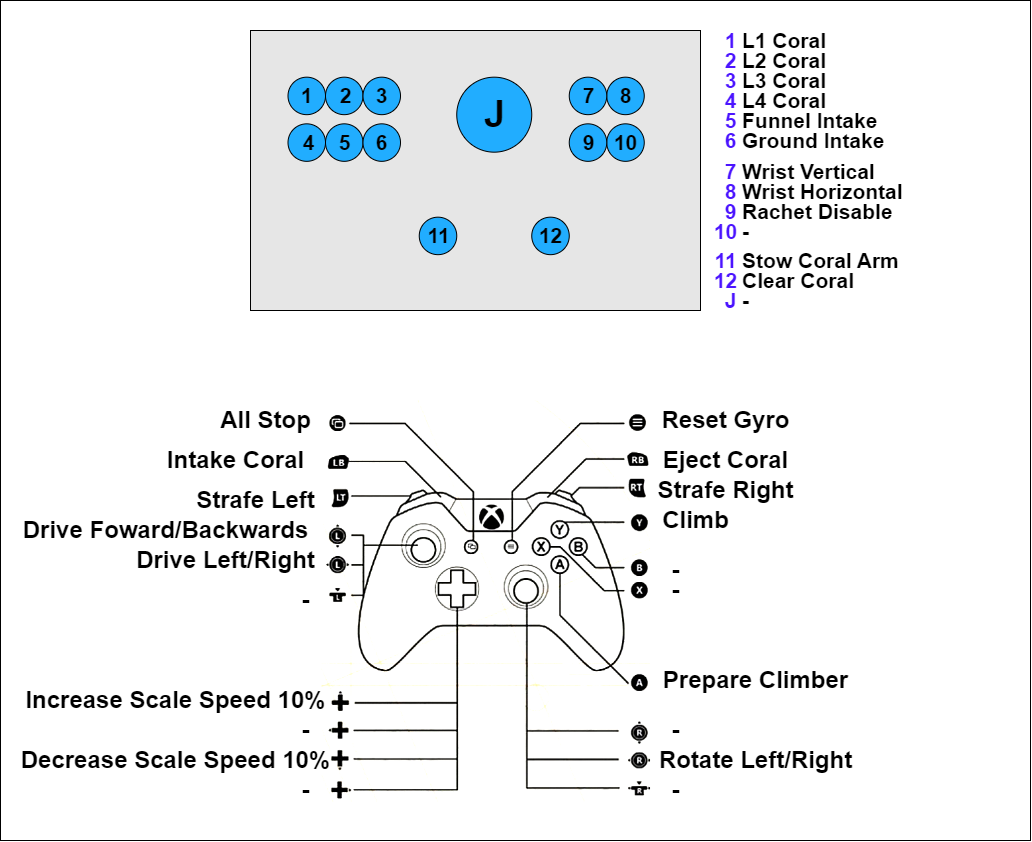

The diagram above was exported from draw.io. Its source (the exported page's mxGraphModel, read from the mxfile embedded in the PNG):
<mxGraphModel dx="1793" dy="923" grid="1" gridSize="10" guides="1" tooltips="1" connect="0" arrows="0" fold="1" page="1" pageScale="1" pageWidth="850" pageHeight="1100" math="0" shadow="0">
  <root>
    <mxCell id="0" />
    <mxCell id="1" parent="0" />
    <mxCell id="GX_3l64xRKM84SFD8HIH-86" value="" style="rounded=0;whiteSpace=wrap;html=1;" vertex="1" parent="1">
      <mxGeometry x="540" y="60" width="1030" height="840" as="geometry" />
    </mxCell>
    <mxCell id="GX_3l64xRKM84SFD8HIH-7" value="" style="shape=image;verticalLabelPosition=bottom;labelBackgroundColor=default;verticalAlign=top;aspect=fixed;imageAspect=0;image=https://i.redd.it/bgctv47vttm51.png;clipPath=inset(0% 25.67% 0% 24.67%);" vertex="1" parent="1">
      <mxGeometry x="860" y="460" width="330.05903225806446" height="412.02" as="geometry" />
    </mxCell>
    <mxCell id="GX_3l64xRKM84SFD8HIH-17" value="All Stop" style="text;strokeColor=none;fillColor=none;html=1;fontSize=24;fontStyle=1;verticalAlign=middle;align=center;" vertex="1" parent="1">
      <mxGeometry x="770" y="470" width="70" height="20" as="geometry" />
    </mxCell>
    <mxCell id="GX_3l64xRKM84SFD8HIH-18" value="Intake Coral" style="text;strokeColor=none;fillColor=none;html=1;fontSize=24;fontStyle=1;verticalAlign=middle;align=center;" vertex="1" parent="1">
      <mxGeometry x="740" y="510" width="70" height="20" as="geometry" />
    </mxCell>
    <mxCell id="GX_3l64xRKM84SFD8HIH-20" value="Strafe Left" style="text;strokeColor=none;fillColor=none;html=1;fontSize=24;fontStyle=1;verticalAlign=middle;align=center;" vertex="1" parent="1">
      <mxGeometry x="760" y="550" width="70" height="20" as="geometry" />
    </mxCell>
    <mxCell id="GX_3l64xRKM84SFD8HIH-21" value="Strafe Right" style="text;strokeColor=none;fillColor=none;html=1;fontSize=24;fontStyle=1;verticalAlign=middle;align=center;" vertex="1" parent="1">
      <mxGeometry x="1230" y="540" width="70" height="20" as="geometry" />
    </mxCell>
    <mxCell id="GX_3l64xRKM84SFD8HIH-22" value="Climb" style="text;strokeColor=none;fillColor=none;html=1;fontSize=24;fontStyle=1;verticalAlign=middle;align=center;" vertex="1" parent="1">
      <mxGeometry x="1200" y="570" width="70" height="20" as="geometry" />
    </mxCell>
    <mxCell id="GX_3l64xRKM84SFD8HIH-23" value="Prepare Climber" style="text;strokeColor=none;fillColor=none;html=1;fontSize=24;fontStyle=1;verticalAlign=middle;align=center;" vertex="1" parent="1">
      <mxGeometry x="1260" y="730" width="70" height="20" as="geometry" />
    </mxCell>
    <mxCell id="GX_3l64xRKM84SFD8HIH-26" value="Rotate Left/Right" style="text;strokeColor=none;fillColor=none;html=1;fontSize=24;fontStyle=1;verticalAlign=middle;align=center;" vertex="1" parent="1">
      <mxGeometry x="1260" y="810" width="70" height="20" as="geometry" />
    </mxCell>
    <mxCell id="GX_3l64xRKM84SFD8HIH-29" value="Drive Left/Right" style="text;strokeColor=none;fillColor=none;html=1;fontSize=24;fontStyle=1;verticalAlign=middle;align=center;" vertex="1" parent="1">
      <mxGeometry x="730" y="610" width="70" height="20" as="geometry" />
    </mxCell>
    <mxCell id="GX_3l64xRKM84SFD8HIH-30" value="Drive Foward/Backwards" style="text;strokeColor=none;fillColor=none;html=1;fontSize=24;fontStyle=1;verticalAlign=middle;align=center;" vertex="1" parent="1">
      <mxGeometry x="670" y="580" width="70" height="20" as="geometry" />
    </mxCell>
    <mxCell id="GX_3l64xRKM84SFD8HIH-31" value="Reset Gyro" style="text;strokeColor=none;fillColor=none;html=1;fontSize=24;fontStyle=1;verticalAlign=middle;align=center;" vertex="1" parent="1">
      <mxGeometry x="1230" y="470" width="70" height="20" as="geometry" />
    </mxCell>
    <mxCell id="GX_3l64xRKM84SFD8HIH-33" value="Eject Coral" style="text;strokeColor=none;fillColor=none;html=1;fontSize=24;fontStyle=1;verticalAlign=middle;align=center;" vertex="1" parent="1">
      <mxGeometry x="1230" y="510" width="70" height="20" as="geometry" />
    </mxCell>
    <mxCell id="GX_3l64xRKM84SFD8HIH-34" value="Increase Scale&lt;span style=&quot;background-color: transparent;&quot;&gt;&amp;nbsp;Speed 10%&lt;/span&gt;" style="text;strokeColor=none;fillColor=none;html=1;fontSize=24;fontStyle=1;verticalAlign=middle;align=center;" vertex="1" parent="1">
      <mxGeometry x="680" y="750" width="70" height="20" as="geometry" />
    </mxCell>
    <mxCell id="GX_3l64xRKM84SFD8HIH-35" value="Decrease Scale Speed 10%" style="text;strokeColor=none;fillColor=none;html=1;fontSize=24;fontStyle=1;verticalAlign=middle;align=center;" vertex="1" parent="1">
      <mxGeometry x="680" y="810" width="70" height="20" as="geometry" />
    </mxCell>
    <mxCell id="GX_3l64xRKM84SFD8HIH-36" value="-" style="text;strokeColor=none;fillColor=none;html=1;fontSize=24;fontStyle=1;verticalAlign=middle;align=center;" vertex="1" parent="1">
      <mxGeometry x="1180" y="620" width="70" height="20" as="geometry" />
    </mxCell>
    <mxCell id="GX_3l64xRKM84SFD8HIH-37" value="-" style="text;strokeColor=none;fillColor=none;html=1;fontSize=24;fontStyle=1;verticalAlign=middle;align=center;" vertex="1" parent="1">
      <mxGeometry x="1180" y="640" width="70" height="20" as="geometry" />
    </mxCell>
    <mxCell id="GX_3l64xRKM84SFD8HIH-38" value="-" style="text;strokeColor=none;fillColor=none;html=1;fontSize=24;fontStyle=1;verticalAlign=middle;align=center;" vertex="1" parent="1">
      <mxGeometry x="1180" y="840" width="70" height="20" as="geometry" />
    </mxCell>
    <mxCell id="GX_3l64xRKM84SFD8HIH-39" value="-" style="text;strokeColor=none;fillColor=none;html=1;fontSize=24;fontStyle=1;verticalAlign=middle;align=center;" vertex="1" parent="1">
      <mxGeometry x="810" y="780" width="70" height="20" as="geometry" />
    </mxCell>
    <mxCell id="GX_3l64xRKM84SFD8HIH-40" value="-" style="text;strokeColor=none;fillColor=none;html=1;fontSize=24;fontStyle=1;verticalAlign=middle;align=center;" vertex="1" parent="1">
      <mxGeometry x="810" y="840" width="70" height="20" as="geometry" />
    </mxCell>
    <mxCell id="GX_3l64xRKM84SFD8HIH-41" value="-" style="text;strokeColor=none;fillColor=none;html=1;fontSize=24;fontStyle=1;verticalAlign=middle;align=center;" vertex="1" parent="1">
      <mxGeometry x="810" y="650" width="70" height="20" as="geometry" />
    </mxCell>
    <mxCell id="GX_3l64xRKM84SFD8HIH-42" value="-" style="text;strokeColor=none;fillColor=none;html=1;fontSize=24;fontStyle=1;verticalAlign=middle;align=center;" vertex="1" parent="1">
      <mxGeometry x="1180" y="780" width="70" height="20" as="geometry" />
    </mxCell>
    <mxCell id="GX_3l64xRKM84SFD8HIH-2" value="" style="rounded=0;whiteSpace=wrap;html=1;fillColor=#E6E6E6;" vertex="1" parent="1">
      <mxGeometry x="790" y="90" width="450" height="280" as="geometry" />
    </mxCell>
    <mxCell id="GX_3l64xRKM84SFD8HIH-3" value="" style="ellipse;whiteSpace=wrap;html=1;aspect=fixed;fillColor=#21ADFF;" vertex="1" parent="1">
      <mxGeometry x="1146.25" y="136.66666666666669" width="37.5" height="37.5" as="geometry" />
    </mxCell>
    <mxCell id="GX_3l64xRKM84SFD8HIH-4" value="" style="ellipse;whiteSpace=wrap;html=1;aspect=fixed;fillColor=#21ADFF;" vertex="1" parent="1">
      <mxGeometry x="1146.25" y="183.33333333333334" width="37.5" height="37.5" as="geometry" />
    </mxCell>
    <mxCell id="GX_3l64xRKM84SFD8HIH-5" value="" style="ellipse;whiteSpace=wrap;html=1;aspect=fixed;fillColor=#21ADFF;" vertex="1" parent="1">
      <mxGeometry x="1108.75" y="136.66666666666669" width="37.5" height="37.5" as="geometry" />
    </mxCell>
    <mxCell id="GX_3l64xRKM84SFD8HIH-6" value="" style="ellipse;whiteSpace=wrap;html=1;aspect=fixed;fillColor=#21ADFF;" vertex="1" parent="1">
      <mxGeometry x="1108.75" y="183.33333333333334" width="37.5" height="37.5" as="geometry" />
    </mxCell>
    <mxCell id="GX_3l64xRKM84SFD8HIH-8" value="" style="ellipse;whiteSpace=wrap;html=1;aspect=fixed;fillColor=#21ADFF;" vertex="1" parent="1">
      <mxGeometry x="996.25" y="136.66666666666669" width="75" height="75" as="geometry" />
    </mxCell>
    <mxCell id="GX_3l64xRKM84SFD8HIH-9" value="" style="ellipse;whiteSpace=wrap;html=1;aspect=fixed;fillColor=#21ADFF;" vertex="1" parent="1">
      <mxGeometry x="827.5" y="136.66666666666669" width="37.5" height="37.5" as="geometry" />
    </mxCell>
    <mxCell id="GX_3l64xRKM84SFD8HIH-10" value="" style="ellipse;whiteSpace=wrap;html=1;aspect=fixed;fillColor=#21ADFF;" vertex="1" parent="1">
      <mxGeometry x="865" y="136.66666666666669" width="37.5" height="37.5" as="geometry" />
    </mxCell>
    <mxCell id="GX_3l64xRKM84SFD8HIH-11" value="" style="ellipse;whiteSpace=wrap;html=1;aspect=fixed;fillColor=#21ADFF;" vertex="1" parent="1">
      <mxGeometry x="902.5" y="136.66666666666669" width="37.5" height="37.5" as="geometry" />
    </mxCell>
    <mxCell id="GX_3l64xRKM84SFD8HIH-12" value="" style="ellipse;whiteSpace=wrap;html=1;aspect=fixed;fillColor=#21ADFF;" vertex="1" parent="1">
      <mxGeometry x="827.5" y="183.33333333333334" width="37.5" height="37.5" as="geometry" />
    </mxCell>
    <mxCell id="GX_3l64xRKM84SFD8HIH-13" value="" style="ellipse;whiteSpace=wrap;html=1;aspect=fixed;fillColor=#21ADFF;" vertex="1" parent="1">
      <mxGeometry x="865" y="183.33333333333334" width="37.5" height="37.5" as="geometry" />
    </mxCell>
    <mxCell id="GX_3l64xRKM84SFD8HIH-14" value="" style="ellipse;whiteSpace=wrap;html=1;aspect=fixed;fillColor=#21ADFF;" vertex="1" parent="1">
      <mxGeometry x="902.5" y="183.33333333333334" width="37.5" height="37.5" as="geometry" />
    </mxCell>
    <mxCell id="GX_3l64xRKM84SFD8HIH-15" value="" style="ellipse;whiteSpace=wrap;html=1;aspect=fixed;fillColor=#21ADFF;" vertex="1" parent="1">
      <mxGeometry x="958.75" y="276.6666666666667" width="37.5" height="37.5" as="geometry" />
    </mxCell>
    <mxCell id="GX_3l64xRKM84SFD8HIH-16" value="" style="ellipse;whiteSpace=wrap;html=1;aspect=fixed;fillColor=#21ADFF;" vertex="1" parent="1">
      <mxGeometry x="1071.25" y="276.6666666666667" width="37.5" height="37.5" as="geometry" />
    </mxCell>
    <mxCell id="GX_3l64xRKM84SFD8HIH-44" value="1" style="text;strokeColor=none;fillColor=none;html=1;fontSize=21;fontStyle=1;verticalAlign=middle;align=center;" vertex="1" parent="1">
      <mxGeometry x="808.75" y="143.74999999999997" width="75" height="23.33" as="geometry" />
    </mxCell>
    <mxCell id="GX_3l64xRKM84SFD8HIH-45" value="2" style="text;strokeColor=none;fillColor=none;html=1;fontSize=21;fontStyle=1;verticalAlign=middle;align=center;" vertex="1" parent="1">
      <mxGeometry x="880" y="143.75" width="10" height="23.33" as="geometry" />
    </mxCell>
    <mxCell id="GX_3l64xRKM84SFD8HIH-46" value="3" style="text;strokeColor=none;fillColor=none;html=1;fontSize=21;fontStyle=1;verticalAlign=middle;align=center;" vertex="1" parent="1">
      <mxGeometry x="913.12" y="143.75" width="16.25" height="23.33" as="geometry" />
    </mxCell>
    <mxCell id="GX_3l64xRKM84SFD8HIH-47" value="6" style="text;strokeColor=none;fillColor=none;html=1;fontSize=21;fontStyle=1;verticalAlign=middle;align=center;" vertex="1" parent="1">
      <mxGeometry x="883.75" y="190.41999999999996" width="75" height="23.33" as="geometry" />
    </mxCell>
    <mxCell id="GX_3l64xRKM84SFD8HIH-48" value="5" style="text;strokeColor=none;fillColor=none;html=1;fontSize=21;fontStyle=1;verticalAlign=middle;align=center;" vertex="1" parent="1">
      <mxGeometry x="846.25" y="190.41999999999996" width="75" height="23.33" as="geometry" />
    </mxCell>
    <mxCell id="GX_3l64xRKM84SFD8HIH-49" value="4" style="text;strokeColor=none;fillColor=none;html=1;fontSize=21;fontStyle=1;verticalAlign=middle;align=center;" vertex="1" parent="1">
      <mxGeometry x="810" y="190.41999999999996" width="75" height="23.33" as="geometry" />
    </mxCell>
    <mxCell id="GX_3l64xRKM84SFD8HIH-50" value="7" style="text;strokeColor=none;fillColor=none;html=1;fontSize=21;fontStyle=1;verticalAlign=middle;align=center;" vertex="1" parent="1">
      <mxGeometry x="1122.5" y="143.75" width="10" height="23.33" as="geometry" />
    </mxCell>
    <mxCell id="GX_3l64xRKM84SFD8HIH-51" value="8" style="text;strokeColor=none;fillColor=none;html=1;fontSize=21;fontStyle=1;verticalAlign=middle;align=center;" vertex="1" parent="1">
      <mxGeometry x="1160" y="143.75" width="10" height="23.33" as="geometry" />
    </mxCell>
    <mxCell id="GX_3l64xRKM84SFD8HIH-52" value="10" style="text;strokeColor=none;fillColor=none;html=1;fontSize=21;fontStyle=1;verticalAlign=middle;align=center;" vertex="1" parent="1">
      <mxGeometry x="1160" y="190.42000000000002" width="10" height="23.33" as="geometry" />
    </mxCell>
    <mxCell id="GX_3l64xRKM84SFD8HIH-53" value="9" style="text;strokeColor=none;fillColor=none;html=1;fontSize=21;fontStyle=1;verticalAlign=middle;align=center;" vertex="1" parent="1">
      <mxGeometry x="1122.5" y="190.42000000000002" width="10" height="23.33" as="geometry" />
    </mxCell>
    <mxCell id="GX_3l64xRKM84SFD8HIH-54" value="12" style="text;strokeColor=none;fillColor=none;html=1;fontSize=21;fontStyle=1;verticalAlign=middle;align=center;" vertex="1" parent="1">
      <mxGeometry x="1085" y="283.75" width="10" height="23.33" as="geometry" />
    </mxCell>
    <mxCell id="GX_3l64xRKM84SFD8HIH-55" value="11" style="text;strokeColor=none;fillColor=none;html=1;fontSize=21;fontStyle=1;verticalAlign=middle;align=center;" vertex="1" parent="1">
      <mxGeometry x="972.5" y="283.75" width="10" height="23.33" as="geometry" />
    </mxCell>
    <mxCell id="GX_3l64xRKM84SFD8HIH-57" value="J" style="text;strokeColor=none;fillColor=none;html=1;fontSize=38;fontStyle=1;verticalAlign=middle;align=center;" vertex="1" parent="1">
      <mxGeometry x="1028.75" y="162.5" width="10" height="23.33" as="geometry" />
    </mxCell>
    <mxCell id="GX_3l64xRKM84SFD8HIH-58" value="1" style="text;html=1;fontSize=21;fontStyle=1;verticalAlign=middle;align=center;fillColor=none;strokeColor=none;fontColor=#4B14FF;" vertex="1" parent="1">
      <mxGeometry x="1260" y="90" width="20" height="20" as="geometry" />
    </mxCell>
    <mxCell id="GX_3l64xRKM84SFD8HIH-59" value="2" style="text;html=1;fontSize=21;fontStyle=1;verticalAlign=middle;align=center;fillColor=none;strokeColor=none;fontColor=#4B14FF;" vertex="1" parent="1">
      <mxGeometry x="1260" y="110" width="20" height="20" as="geometry" />
    </mxCell>
    <mxCell id="GX_3l64xRKM84SFD8HIH-60" value="3" style="text;html=1;fontSize=21;fontStyle=1;verticalAlign=middle;align=center;fillColor=none;strokeColor=none;fontColor=#4B14FF;" vertex="1" parent="1">
      <mxGeometry x="1260" y="130" width="20" height="20" as="geometry" />
    </mxCell>
    <mxCell id="GX_3l64xRKM84SFD8HIH-61" value="4" style="text;html=1;fontSize=21;fontStyle=1;verticalAlign=middle;align=center;fillColor=none;strokeColor=none;fontColor=#4B14FF;" vertex="1" parent="1">
      <mxGeometry x="1260" y="150" width="20" height="20" as="geometry" />
    </mxCell>
    <mxCell id="GX_3l64xRKM84SFD8HIH-62" value="5" style="text;html=1;fontSize=21;fontStyle=1;verticalAlign=middle;align=center;fillColor=none;strokeColor=none;fontColor=#4B14FF;" vertex="1" parent="1">
      <mxGeometry x="1260" y="170" width="20" height="20" as="geometry" />
    </mxCell>
    <mxCell id="GX_3l64xRKM84SFD8HIH-63" value="6" style="text;html=1;fontSize=21;fontStyle=1;verticalAlign=middle;align=center;fillColor=none;strokeColor=none;fontColor=#4B14FF;" vertex="1" parent="1">
      <mxGeometry x="1260" y="190" width="20" height="20" as="geometry" />
    </mxCell>
    <mxCell id="GX_3l64xRKM84SFD8HIH-64" value="7" style="text;html=1;fontSize=21;fontStyle=1;verticalAlign=middle;align=center;fillColor=none;strokeColor=none;fontColor=#4B14FF;" vertex="1" parent="1">
      <mxGeometry x="1260" y="220.83" width="20" height="20" as="geometry" />
    </mxCell>
    <mxCell id="GX_3l64xRKM84SFD8HIH-65" value="8" style="text;html=1;fontSize=21;fontStyle=1;verticalAlign=middle;align=center;fillColor=none;strokeColor=none;fontColor=#4B14FF;" vertex="1" parent="1">
      <mxGeometry x="1260" y="240.83" width="20" height="20" as="geometry" />
    </mxCell>
    <mxCell id="GX_3l64xRKM84SFD8HIH-66" value="9" style="text;html=1;fontSize=21;fontStyle=1;verticalAlign=middle;align=center;fillColor=none;strokeColor=none;fontColor=#4B14FF;" vertex="1" parent="1">
      <mxGeometry x="1260" y="260.83" width="20" height="20" as="geometry" />
    </mxCell>
    <mxCell id="GX_3l64xRKM84SFD8HIH-67" value="10" style="text;html=1;fontSize=21;fontStyle=1;verticalAlign=middle;align=center;fillColor=none;strokeColor=none;fontColor=#4B14FF;" vertex="1" parent="1">
      <mxGeometry x="1250" y="280.83" width="30" height="20" as="geometry" />
    </mxCell>
    <mxCell id="GX_3l64xRKM84SFD8HIH-68" value="11" style="text;html=1;fontSize=21;fontStyle=1;verticalAlign=middle;align=center;fillColor=none;strokeColor=none;fontColor=#4B14FF;" vertex="1" parent="1">
      <mxGeometry x="1250" y="310" width="30" height="20" as="geometry" />
    </mxCell>
    <mxCell id="GX_3l64xRKM84SFD8HIH-69" value="12" style="text;html=1;fontSize=21;fontStyle=1;verticalAlign=middle;align=center;fillColor=none;strokeColor=none;fontColor=#4B14FF;" vertex="1" parent="1">
      <mxGeometry x="1250" y="330" width="30" height="20" as="geometry" />
    </mxCell>
    <mxCell id="GX_3l64xRKM84SFD8HIH-70" value="J" style="text;html=1;fontSize=21;fontStyle=1;verticalAlign=middle;align=center;fillColor=none;strokeColor=none;fontColor=#4B14FF;" vertex="1" parent="1">
      <mxGeometry x="1260" y="350" width="20" height="20" as="geometry" />
    </mxCell>
    <mxCell id="GX_3l64xRKM84SFD8HIH-73" value="L1 Coral" style="text;html=1;fontSize=21;fontStyle=1;verticalAlign=middle;align=left;fillColor=none;strokeColor=none;fontColor=#000000;" vertex="1" parent="1">
      <mxGeometry x="1280" y="90" width="20" height="20" as="geometry" />
    </mxCell>
    <mxCell id="GX_3l64xRKM84SFD8HIH-74" value="L2 Coral" style="text;html=1;fontSize=21;fontStyle=1;verticalAlign=middle;align=left;fillColor=none;strokeColor=none;fontColor=#000000;" vertex="1" parent="1">
      <mxGeometry x="1280" y="110" width="20" height="20" as="geometry" />
    </mxCell>
    <mxCell id="GX_3l64xRKM84SFD8HIH-75" value="L3 Coral" style="text;html=1;fontSize=21;fontStyle=1;verticalAlign=middle;align=left;fillColor=none;strokeColor=none;fontColor=#000000;" vertex="1" parent="1">
      <mxGeometry x="1280" y="130" width="20" height="20" as="geometry" />
    </mxCell>
    <mxCell id="GX_3l64xRKM84SFD8HIH-76" value="L4 Coral" style="text;html=1;fontSize=21;fontStyle=1;verticalAlign=middle;align=left;fillColor=none;strokeColor=none;fontColor=#000000;" vertex="1" parent="1">
      <mxGeometry x="1280" y="150" width="20" height="20" as="geometry" />
    </mxCell>
    <mxCell id="GX_3l64xRKM84SFD8HIH-77" value="Funnel Intake" style="text;html=1;fontSize=21;fontStyle=1;verticalAlign=middle;align=left;fillColor=none;strokeColor=none;fontColor=#000000;" vertex="1" parent="1">
      <mxGeometry x="1280" y="170.00000000000003" width="20" height="20" as="geometry" />
    </mxCell>
    <mxCell id="GX_3l64xRKM84SFD8HIH-78" value="Ground Intake" style="text;html=1;fontSize=21;fontStyle=1;verticalAlign=middle;align=left;fillColor=none;strokeColor=none;fontColor=#000000;" vertex="1" parent="1">
      <mxGeometry x="1280" y="190" width="20" height="20" as="geometry" />
    </mxCell>
    <mxCell id="GX_3l64xRKM84SFD8HIH-79" value="Wrist Vertical" style="text;html=1;fontSize=21;fontStyle=1;verticalAlign=middle;align=left;fillColor=none;strokeColor=none;fontColor=#000000;" vertex="1" parent="1">
      <mxGeometry x="1280" y="220.83000000000004" width="20" height="20" as="geometry" />
    </mxCell>
    <mxCell id="GX_3l64xRKM84SFD8HIH-80" value="Wrist Horizontal" style="text;html=1;fontSize=21;fontStyle=1;verticalAlign=middle;align=left;fillColor=none;strokeColor=none;fontColor=#000000;" vertex="1" parent="1">
      <mxGeometry x="1280" y="240.83" width="20" height="20" as="geometry" />
    </mxCell>
    <mxCell id="GX_3l64xRKM84SFD8HIH-81" value="Rachet Disable" style="text;html=1;fontSize=21;fontStyle=1;verticalAlign=middle;align=left;fillColor=none;strokeColor=none;fontColor=#000000;" vertex="1" parent="1">
      <mxGeometry x="1280" y="260.83" width="20" height="20" as="geometry" />
    </mxCell>
    <mxCell id="GX_3l64xRKM84SFD8HIH-82" value="-" style="text;html=1;fontSize=21;fontStyle=1;verticalAlign=middle;align=left;fillColor=none;strokeColor=none;fontColor=#000000;" vertex="1" parent="1">
      <mxGeometry x="1280" y="280.83" width="20" height="20" as="geometry" />
    </mxCell>
    <mxCell id="GX_3l64xRKM84SFD8HIH-83" value="Stow Coral Arm" style="text;html=1;fontSize=21;fontStyle=1;verticalAlign=middle;align=left;fillColor=none;strokeColor=none;fontColor=#000000;" vertex="1" parent="1">
      <mxGeometry x="1280" y="310" width="20" height="20" as="geometry" />
    </mxCell>
    <mxCell id="GX_3l64xRKM84SFD8HIH-84" value="Clear Coral" style="text;html=1;fontSize=21;fontStyle=1;verticalAlign=middle;align=left;fillColor=none;strokeColor=none;fontColor=#000000;" vertex="1" parent="1">
      <mxGeometry x="1280" y="330" width="20" height="20" as="geometry" />
    </mxCell>
    <mxCell id="GX_3l64xRKM84SFD8HIH-85" value="-" style="text;html=1;fontSize=21;fontStyle=1;verticalAlign=middle;align=left;fillColor=none;strokeColor=none;fontColor=#000000;" vertex="1" parent="1">
      <mxGeometry x="1280" y="350" width="20" height="20" as="geometry" />
    </mxCell>
  </root>
</mxGraphModel>